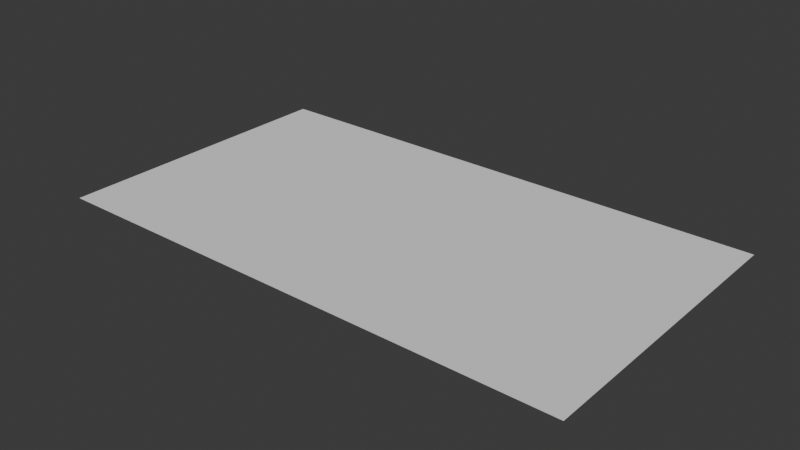 # Source: piano_bg.blend  (saved by Blender 4.4.32; exported with 4.5.12 LTS)
import bpy
from mathutils import Matrix  # noqa: F401  (used for matrix-valued properties, if any)

bpy.ops.wm.read_factory_settings(use_empty=True)
scene = bpy.context.scene
scene.name = 'Scene'

# ---- collections
col_collection = bpy.data.collections.new('Collection'); scene.collection.children.link(col_collection)

# ---- world
world_world = bpy.data.worlds.new('World'); scene.world = world_world
world_world.use_nodes = True; world_world.node_tree.nodes.clear()
_N = world_world.node_tree.nodes; _L = world_world.node_tree.links
n0 = _N.new('ShaderNodeOutputWorld'); n0.name = 'World Output'; n0.location = (300, 300)
n1 = _N.new('ShaderNodeBackground'); n1.name = 'Background'; n1.location = (10, 300)
n1.inputs[0].default_value = (0.05088, 0.05088, 0.05088, 1.0)
_L.new(n1.outputs[0], n0.inputs[0])
n0.is_active_output = True
world_world.color = (0.05088, 0.05088, 0.05088)
world_world.sun_shadow_jitter_overblur = 0.0

# ---- meshes
me_plane = bpy.data.meshes.new('Plane')
me_plane.from_pydata([(-0.6365, 0.0, 0.0), (0.6365, 0.0, 0.0), (-0.6365, 0.7161, 0.0), (0.6365, 0.7161, 0.0)], [], [(0, 1, 3, 2)])
_uv = me_plane.uv_layers.new(name='UVMap')
_uv.uv.foreach_set('vector', [0.0, 0.0, 1.0, 0.0, 1.0, 1.0, 0.0, 1.0])
me_plane.update()

# ---- objects
ob_plane = bpy.data.objects.new('Plane', me_plane)

# ---- transforms, parenting, visibility, modifiers, constraints
ob_plane.location = (0.0, 0.0, 0.0)

# ---- collection membership
scene.collection.objects.link(ob_plane)

# ---- scene / render settings (as saved in the file)
scene.frame_start = 1; scene.frame_end = 250; scene.frame_set(8)
scene.render.engine = 'BLENDER_EEVEE_NEXT'
bpy.context.view_layer.update()

# ---- added for rendering (the .blend has no active camera and no usable light): camera, sun
cam_auto = bpy.data.cameras.new('AutoCamera')
cam_auto.lens = 50.0
cam_auto.sensor_width = 36.0
cam_auto.clip_end = 1000.0
ob_auto_camera = bpy.data.objects.new('AutoCamera', cam_auto)
scene.collection.objects.link(ob_auto_camera)
ob_auto_camera.location = (1.35136, -1.2636, 1.08109)
ob_auto_camera.rotation_euler = (1.09748, -7.21219e-08, 0.694738)
scene.camera = ob_auto_camera
light_auto_sun = bpy.data.lights.new('AutoSun', 'SUN')
light_auto_sun.energy = 3.0
light_auto_sun.angle = 0.0523599
ob_auto_sun = bpy.data.objects.new('AutoSun', light_auto_sun)
scene.collection.objects.link(ob_auto_sun)
ob_auto_sun.rotation_euler = (0.872665, 0.174533, 0.523599)
bpy.context.view_layer.update()
